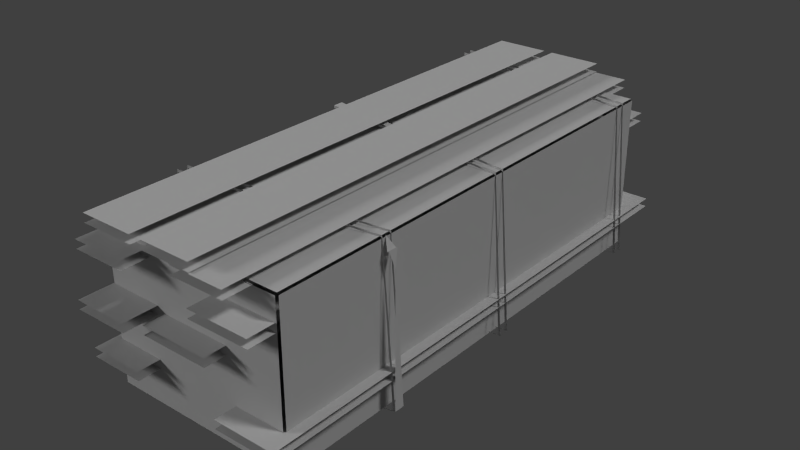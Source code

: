# Source: WoodPile_LOD2.blend  (saved by Blender 2.69.0; exported with 4.5.12 LTS)
import bpy
from mathutils import Matrix  # noqa: F401  (used for matrix-valued properties, if any)

bpy.ops.wm.read_factory_settings(use_empty=True)
scene = bpy.context.scene
scene.name = 'Scene'

# ---- collections
col_collection_1 = bpy.data.collections.new('Collection 1'); scene.collection.children.link(col_collection_1)

# ---- materials (node trees are filled in below, after node groups)
mat_woodpilebigmat = bpy.data.materials.new('woodpilebigMat')
mat_woodpilebigmat.alpha_threshold = 0.0
mat_woodpilebigmat.use_transparent_shadow = False
mat_woodpilebigmat.diffuse_color = (0.6, 0.6, 0.6, 1.0)
mat_woodpilebigmat.specular_color = (0.9, 0.9, 0.9)
mat_woodpilebigmat.roughness = 0.5
mat_woodpilebigmat.specular_intensity = 1.0
mat_woodpilebigmat.line_color = (0.0, 0.0, 0.0, 1.0)

# ---- material node trees

# ---- world
world_world = bpy.data.worlds.new('World'); scene.world = world_world
world_world.color = (0.05088, 0.05088, 0.05088)
world_world.use_sun_shadow = False
world_world.sun_shadow_jitter_overblur = 0.0
world_world.cycles.sampling_method = 'MANUAL'
world_world.cycles.sample_map_resolution = 256

# ---- lights
light_lamp = bpy.data.lights.new('Lamp', 'SUN')
light_lamp.transmission_factor = 0.0
light_lamp.cutoff_distance = 30.0
light_lamp.angle = 0.1993
light_lamp.energy = 1.0
light_lamp.shadow_buffer_clip_start = 1.001
light_lamp.shadow_soft_size = 0.1
light_lamp.shadow_cascade_max_distance = 1000.0
light_lamp.cycles.use_multiple_importance_sampling = False
light_lamp_001 = bpy.data.lights.new('Lamp.001', 'SUN')
light_lamp_001.transmission_factor = 0.0
light_lamp_001.cutoff_distance = 30.0
light_lamp_001.angle = 0.1993
light_lamp_001.energy = 1.0
light_lamp_001.shadow_buffer_clip_start = 1.001
light_lamp_001.shadow_soft_size = 0.1
light_lamp_001.shadow_cascade_max_distance = 1000.0
light_lamp_001.cycles.use_multiple_importance_sampling = False
light_lamp_002 = bpy.data.lights.new('Lamp.002', 'SUN')
light_lamp_002.transmission_factor = 0.0
light_lamp_002.cutoff_distance = 30.0
light_lamp_002.angle = 0.1993
light_lamp_002.energy = 1.0
light_lamp_002.shadow_buffer_clip_start = 1.001
light_lamp_002.shadow_soft_size = 0.1
light_lamp_002.shadow_cascade_max_distance = 1000.0
light_lamp_002.cycles.use_multiple_importance_sampling = False

# ---- meshes
me_woodpilebig = bpy.data.meshes.new('woodpilebig')
me_woodpilebig.from_pydata([(0.641, -0.6078, -1.702), (-0.6678, -0.6078, 1.687), (-0.6678, -0.6078, -1.702), (0.641, -0.6078, 1.687), (0.641, 0.5034, -1.702), (-0.6678, 0.5034, 1.687), (0.641, 0.5034, 1.687), (-0.6678, 0.5034, -1.702), (0.641, 0.4924, 1.7), (-0.6678, -0.597, 1.7), (0.641, -0.597, 1.7), (-0.6678, 0.4924, 1.7), (0.6524, 0.4924, -1.702), (0.6524, -0.597, 1.687), (0.6524, -0.597, -1.702), (0.6524, 0.4924, 1.687), (-0.6678, 0.4924, -1.714), (0.641, -0.597, -1.714), (-0.6678, -0.597, -1.714), (0.641, 0.4924, -1.714), (-0.6792, 0.4924, 1.687), (-0.6792, -0.597, -1.702), (-0.6792, -0.597, 1.687), (-0.6792, 0.4924, -1.702), (-0.6724, -0.6015, 1.69), (-0.6678, -0.597, 1.7), (-0.6723, -0.6015, -1.704), (-0.6678, -0.597, -1.714), (0.6455, -0.6015, -1.704), (0.641, -0.597, -1.714), (0.641, -0.597, 1.7), (0.6455, -0.6015, 1.69), (-0.6724, 0.4969, 1.69), (-0.6678, 0.4924, 1.7), (0.641, 0.4924, 1.7), (0.6456, 0.497, 1.69), (0.6456, 0.497, -1.704), (0.641, 0.4924, -1.714), (-0.6678, 0.4924, -1.714), (-0.6724, 0.497, -1.704), (-0.6735, -0.6024, -1.702), (-0.6735, -0.6024, 1.687), (0.641, -0.6024, -1.708), (-0.6678, -0.6024, -1.708), (0.6467, -0.6024, 1.687), (0.6467, -0.6024, -1.702), (-0.6678, -0.6024, 1.693), (0.641, -0.6024, 1.693), (0.641, 0.4979, 1.693), (-0.6678, 0.4979, 1.693), (0.6467, 0.4979, -1.702), (0.6467, 0.4979, 1.687), (-0.6678, 0.4979, -1.708), (0.641, 0.4979, -1.708), (-0.6735, 0.4979, 1.687), (-0.6735, 0.4979, -1.702), (0.6467, 0.4924, 1.694), (0.6467, -0.597, 1.694), (-0.6735, -0.597, 1.694), (-0.6735, 0.4924, 1.694), (0.6467, 0.4924, -1.708), (0.6467, -0.597, -1.708), (-0.6735, 0.4924, -1.708), (-0.6735, -0.597, -1.708), (-0.6284, 0.6008, -1.53), (0.6474, 0.5004, -1.53), (-0.6284, 0.6192, -1.53), (0.6562, 0.5132, -1.53), (-0.6284, 0.6192, -1.494), (-0.6284, 0.6008, -1.494), (-0.7434, -0.5802, -1.494), (-0.7252, -0.5786, -1.494), (0.0, -0.6372, -1.494), (0.0, -0.621, -1.494), (0.6562, 0.5132, -1.494), (0.6474, 0.5004, -1.494), (0.7434, -0.5802, -1.494), (0.7252, -0.5786, -1.494), (0.0, -0.6372, -1.494), (0.0, -0.621, -1.494), (-0.642, 0.5854, -1.494), (-0.642, 0.5854, -1.566), (-0.6511, 0.5938, -1.566), (-0.6511, 0.5938, -1.494), (-0.6284, 0.6192, -1.566), (-0.6284, 0.6008, -1.566), (-0.7252, -0.5786, -1.566), (-0.7434, -0.5802, -1.566), (0.0, -0.6372, -1.566), (0.0, -0.621, -1.566), (0.6474, 0.5004, -1.566), (0.6562, 0.5132, -1.566), (0.7252, -0.5786, -1.566), (0.7434, -0.5802, -1.566), (0.0, -0.6372, -1.566), (0.0, -0.621, -1.566), (-0.698, 0.4192, -1.53), (-0.6556, 0.57, -1.53), (-0.7162, 0.4176, -1.53), (-0.6738, 0.5684, -1.53), (-0.7252, -0.5786, -1.53), (-0.698, 0.4192, -1.53), (-0.7434, -0.5802, -1.53), (-0.7162, 0.4176, -1.53), (-0.6996, -0.5987, -1.494), (-0.6996, -0.5987, -1.566), (-0.687, -0.6318, -1.53), (-0.7434, -0.5802, -1.53), (-4.657e-10, -0.621, -1.53), (-0.674, -0.6188, -1.53), (-4.657e-10, -0.6372, -1.53), (-0.687, -0.6318, -1.53), (0.6908, 0.4236, -1.53), (0.6474, 0.5004, -1.53), (0.702, 0.4334, -1.53), (0.6562, 0.5132, -1.53), (0.6908, 0.4236, -1.53), (0.7252, -0.5786, -1.53), (0.7162, 0.3206, -1.53), (0.702, 0.4334, -1.53), (0.7434, -0.5802, -1.53), (0.7162, 0.3206, -1.53), (0.6996, -0.5987, -1.494), (0.6996, -0.5987, -1.566), (0.687, -0.6318, -1.53), (0.7434, -0.5802, -1.53), (4.657e-10, -0.621, -1.53), (0.674, -0.6188, -1.53), (4.657e-10, -0.6372, -1.53), (0.687, -0.6318, -1.53), (-0.6284, 0.6008, -0.1253), (0.6474, 0.5004, -0.1253), (-0.6284, 0.6192, -0.089), (-0.6284, 0.6192, -0.1616), (0.6562, 0.5132, -0.1253), (-0.6284, 0.6192, -0.089), (-0.6284, 0.6008, -0.089), (-0.7434, -0.5802, -0.089), (-0.7252, -0.5786, -0.089), (0.0, -0.6372, -0.089), (0.0, -0.621, -0.089), (0.6562, 0.5132, -0.089), (0.6474, 0.5004, -0.089), (0.7434, -0.5802, -0.089), (0.7252, -0.5786, -0.089), (0.0, -0.6372, -0.089), (0.0, -0.621, -0.089), (-0.642, 0.5854, -0.089), (-0.642, 0.5854, -0.1616), (-0.6511, 0.5938, -0.1616), (-0.6511, 0.5938, -0.089), (-0.6284, 0.6192, -0.1616), (-0.6284, 0.6008, -0.1616), (-0.7252, -0.5786, -0.1616), (-0.7434, -0.5802, -0.1616), (0.0, -0.6372, -0.1616), (0.0, -0.621, -0.1616), (0.6474, 0.5004, -0.1616), (0.6562, 0.5132, -0.1616), (0.7252, -0.5786, -0.1616), (0.7434, -0.5802, -0.1616), (0.0, -0.6372, -0.1616), (0.0, -0.621, -0.1616), (-0.698, 0.4192, -0.1253), (-0.6556, 0.57, -0.1253), (-0.7162, 0.4176, -0.1616), (-0.6738, 0.5684, -0.1253), (-0.7162, 0.4176, -0.089), (-0.7252, -0.5786, -0.089), (-0.698, 0.4192, -0.1253), (-0.7252, -0.5786, -0.1616), (-0.7434, -0.5802, -0.1253), (-0.7162, 0.4176, -0.1253), (-0.6996, -0.5987, -0.089), (-0.6996, -0.5987, -0.1616), (-0.687, -0.6318, -0.1253), (-0.7434, -0.5802, -0.1253), (-2.328e-10, -0.621, -0.1253), (-0.674, -0.6188, -0.1253), (9.313e-10, -0.6372, -0.1253), (-0.687, -0.6318, -0.1253), (0.6908, 0.4236, -0.1253), (0.6474, 0.5004, -0.1253), (0.702, 0.4334, -0.1253), (0.6562, 0.5132, -0.1253), (0.6908, 0.4236, -0.1253), (0.7252, -0.5786, -0.1253), (0.7162, 0.3206, -0.1253), (0.702, 0.4334, -0.1253), (0.7434, -0.5802, -0.1253), (0.7162, 0.3206, -0.1253), (0.6996, -0.5987, -0.089), (0.6996, -0.5987, -0.1616), (0.687, -0.6318, -0.1253), (0.7434, -0.5802, -0.1253), (2.328e-10, -0.621, -0.1253), (0.674, -0.6188, -0.1253), (-9.313e-10, -0.6372, -0.1253), (0.687, -0.6318, -0.1253), (-0.6284, 0.6008, 1.178), (0.6474, 0.5004, 0.8967), (-0.6284, 0.6192, 1.179), (0.6562, 0.5132, 0.8967), (-0.6284, 0.6192, 1.215), (-0.6284, 0.6008, 1.215), (-0.7434, -0.5802, 1.215), (-0.7252, -0.5786, 1.215), (0.0, -0.6372, 1.043), (0.0, -0.621, 1.043), (0.6562, 0.5132, 0.933), (0.6474, 0.5004, 0.933), (0.7434, -0.5802, 0.933), (0.7252, -0.5786, 0.933), (0.0, -0.6372, 1.043), (0.0, -0.621, 1.043), (-0.642, 0.5854, 1.215), (-0.642, 0.5854, 1.142), (-0.6511, 0.5938, 1.142), (-0.6511, 0.5938, 1.215), (-0.6284, 0.6192, 1.142), (-0.6284, 0.6008, 1.142), (-0.7252, -0.5786, 1.142), (-0.7434, -0.5802, 1.142), (0.0, -0.6372, 0.9706), (0.0, -0.621, 0.9706), (0.6474, 0.5004, 0.8604), (0.6562, 0.5132, 0.8604), (0.7252, -0.5786, 0.8604), (0.7434, -0.5802, 0.8604), (0.0, -0.6372, 0.9706), (0.0, -0.621, 0.9706), (-0.698, 0.4192, 1.178), (-0.6556, 0.57, 1.178), (-0.7162, 0.4176, 1.178), (-0.6738, 0.5684, 1.178), (-0.7252, -0.5786, 1.179), (-0.698, 0.4192, 1.179), (-0.7434, -0.5802, 1.179), (-0.7162, 0.4176, 1.179), (-0.6996, -0.5987, 1.215), (-0.6996, -0.5987, 1.142), (-0.687, -0.6318, 1.178), (-0.7434, -0.5802, 1.178), (0.0, -0.621, 1.007), (-0.674, -0.6188, 1.178), (4.47e-08, -0.6372, 1.007), (-0.687, -0.6318, 1.178), (0.6908, 0.4236, 0.933), (0.6474, 0.5004, 0.8967), (0.6908, 0.4236, 0.8604), (0.702, 0.4334, 0.8967), (0.6562, 0.5132, 0.8967), (0.6908, 0.4236, 0.8967), (0.7252, -0.5786, 0.8967), (0.7162, 0.3206, 0.8967), (0.702, 0.4334, 0.933), (0.702, 0.4334, 0.8604), (0.7434, -0.5802, 0.8604), (0.7162, 0.3206, 0.8967), (0.7434, -0.5802, 0.933), (0.6996, -0.5987, 0.933), (0.6996, -0.5987, 0.8604), (0.687, -0.6318, 0.8967), (0.7434, -0.5802, 0.8967), (0.0, -0.621, 1.007), (0.674, -0.6188, 0.8967), (1.49e-08, -0.6372, 1.007), (0.687, -0.6318, 0.8967), (-0.203, 0.5566, -1.904), (-0.5846, 0.5566, 1.89), (-0.5846, 0.5566, -1.904), (-0.203, 0.5566, 1.89), (-0.203, 0.6166, -1.904), (-0.5846, 0.6166, 1.89), (-0.203, 0.6166, 1.89), (-0.5846, 0.6166, -1.904), (-0.203, 0.5866, 1.89), (-0.5846, 0.5866, 1.89), (-0.203, 0.5866, -1.904), (-0.203, 0.5866, 1.89), (-0.5846, 0.5866, -1.904), (-0.203, 0.5866, -1.904), (-0.5846, 0.5866, 1.89), (-0.5846, 0.5866, -1.904), (-0.1362, 0.5566, 1.89), (0.2454, 0.5566, -1.904), (0.2454, 0.5566, 1.89), (-0.1362, 0.5566, -1.904), (-0.1362, 0.6166, 1.89), (0.2454, 0.6166, -1.904), (-0.1362, 0.6166, -1.904), (0.2454, 0.6166, 1.89), (-0.1362, 0.5866, -1.904), (0.2454, 0.5866, -1.904), (-0.1362, 0.5866, 1.89), (-0.1362, 0.5866, -1.904), (0.2454, 0.5866, 1.89), (-0.1362, 0.5866, 1.89), (0.2454, 0.5866, -1.904), (0.2454, 0.5866, 1.89), (0.4778, 0.4884, -1.904), (0.096, 0.4884, 1.89), (0.096, 0.4884, -1.904), (0.4778, 0.4884, 1.89), (0.4778, 0.5482, -1.904), (0.096, 0.5482, 1.89), (0.4778, 0.5482, 1.89), (0.096, 0.5482, -1.904), (0.4778, 0.5183, 1.89), (0.096, 0.5183, 1.89), (0.4778, 0.5183, -1.904), (0.4778, 0.5183, 1.89), (0.096, 0.5183, -1.904), (0.4778, 0.5183, -1.904), (0.096, 0.5183, 1.89), (0.096, 0.5183, -1.904), (0.6324, 0.277, -1.904), (0.1976, 0.277, 1.89), (0.1976, 0.277, -1.904), (0.6324, 0.277, 1.89), (0.6324, 0.3368, -1.904), (0.1976, 0.3368, 1.89), (0.6324, 0.3368, 1.89), (0.1976, 0.3368, -1.904), (0.6324, 0.3069, 1.89), (0.1976, 0.3069, 1.89), (0.6324, 0.3069, -1.904), (0.6324, 0.3069, 1.89), (0.1976, 0.3069, -1.904), (0.6324, 0.3069, -1.904), (0.1976, 0.3069, 1.89), (0.1976, 0.3069, -1.904), (-0.3158, 0.3628, -1.904), (-0.6974, 0.3628, 1.89), (-0.6974, 0.3628, -1.904), (-0.3158, 0.3628, 1.89), (-0.3158, 0.4226, -1.904), (-0.6974, 0.4226, 1.89), (-0.3158, 0.4226, 1.89), (-0.6974, 0.4226, -1.904), (-0.3158, 0.3927, 1.89), (-0.6974, 0.3927, 1.89), (-0.3158, 0.3927, -1.904), (-0.3158, 0.3927, 1.89), (-0.6974, 0.3927, -1.904), (-0.3158, 0.3927, -1.904), (-0.6974, 0.3927, 1.89), (-0.6974, 0.3927, -1.904), (-0.6726, 0.0154, 1.942), (-0.2908, 0.0154, -1.853), (-0.2908, 0.0154, 1.942), (-0.6726, 0.0154, -1.853), (-0.6726, 0.0752, 1.942), (-0.2908, 0.0752, -1.853), (-0.6726, 0.0752, -1.853), (-0.2908, 0.0752, 1.942), (-0.6726, 0.0453, -1.853), (-0.2908, 0.0453, -1.853), (-0.6726, 0.0453, 1.942), (-0.6726, 0.0453, -1.853), (-0.2908, 0.0453, 1.942), (-0.6726, 0.0453, 1.942), (-0.2908, 0.0453, -1.853), (-0.2908, 0.0453, 1.942), (-0.327, -0.3516, -1.935), (-0.7086, -0.3516, 1.86), (-0.7086, -0.3516, -1.935), (-0.327, -0.3516, 1.86), (-0.327, -0.2916, -1.935), (-0.7086, -0.2916, 1.86), (-0.327, -0.2916, 1.86), (-0.7086, -0.2916, -1.935), (-0.327, -0.3216, 1.86), (-0.7086, -0.3216, 1.86), (-0.327, -0.3216, -1.935), (-0.327, -0.3216, 1.86), (-0.7086, -0.3216, -1.935), (-0.327, -0.3216, -1.935), (-0.7086, -0.3216, 1.86), (-0.7086, -0.3216, -1.935), (-0.2332, -0.0158, 1.853), (0.2486, -0.0158, -1.942), (0.2486, -0.0158, 1.853), (-0.2332, -0.0158, -1.942), (-0.2332, 0.044, 1.853), (0.2486, 0.044, -1.942), (-0.2332, 0.044, -1.942), (0.2486, 0.044, 1.853), (-0.2332, 0.0141, -1.942), (0.2486, 0.0141, -1.942), (-0.2332, 0.0141, 1.853), (-0.2332, 0.0141, -1.942), (0.2486, 0.0141, 1.853), (-0.2332, 0.0141, 1.853), (0.2486, 0.0141, -1.942), (0.2486, 0.0141, 1.853), (0.723, -0.3798, -1.942), (0.288, -0.3798, 1.853), (0.288, -0.3798, -1.942), (0.723, -0.3798, 1.853), (0.723, -0.32, -1.942), (0.288, -0.32, 1.853), (0.723, -0.32, 1.853), (0.288, -0.32, -1.942), (0.723, -0.3499, 1.853), (0.288, -0.3499, 1.853), (0.723, -0.3499, -1.942), (0.723, -0.3499, 1.853), (0.288, -0.3499, -1.942), (0.723, -0.3499, -1.942), (0.288, -0.3499, 1.853), (0.288, -0.3499, -1.942)], [(267, 266), (243, 244), (24, 25), (130, 131), (32, 33), (253, 252), (30, 31), (66, 67), (34, 35), (28, 29), (38, 39), (199, 200), (36, 37), (64, 65), (26, 27), (201, 202), (55, 54), (61, 60), (47, 46), (81, 80), (43, 42), (216, 215), (53, 52), (343, 342), (57, 56), (148, 147), (331, 330), (347, 346), (63, 62), (45, 44), (49, 48), (59, 58), (41, 40), (51, 50), (357, 356), (125, 124), (172, 171), (391, 390), (180, 179), (379, 378), (188, 187), (242, 241), (99, 98), (184, 183), (192, 191), (123, 122), (261, 260), (174, 173), (409, 408), (329, 328), (105, 104), (196, 195), (265, 264), (83, 82), (297, 296), (313, 312), (127, 126), (111, 110), (315, 314), (283, 282), (389, 388), (246, 245), (176, 175), (251, 250), (361, 360), (119, 118), (295, 294), (393, 392), (311, 310), (377, 376), (299, 298), (103, 102), (375, 374), (405, 404), (101, 100), (238, 237), (182, 181), (164, 163), (107, 106), (345, 344), (232, 231), (236, 235), (116, 117), (327, 326), (198, 197), (281, 280), (411, 410), (373, 372), (341, 340), (109, 108), (115, 114), (293, 292), (150, 149), (277, 276), (263, 262), (190, 189), (363, 362), (129, 128), (325, 324), (218, 217), (121, 120), (309, 308), (395, 394), (186, 185), (97, 96), (240, 239), (359, 358), (234, 233), (407, 406), (113, 112), (178, 177), (279, 278), (194, 193)], [(339, 337, 338, 336), (335, 333, 334, 332), (355, 353, 354, 352), (71, 69, 75, 77, 79, 78, 76, 74, 68, 70, 72, 73), (134, 133, 132), (95, 92, 90, 85, 86, 89, 88, 87, 84, 91, 93, 94), (291, 289, 290, 288), (319, 317, 318, 316), (287, 285, 286, 284), (383, 381, 382, 380), (143, 141, 135, 137, 139, 140, 138, 136, 142, 144, 146, 145), (15, 13, 14, 12), (399, 397, 398, 396), (403, 401, 402, 400), (155, 154, 151, 158, 160, 161, 162, 159, 157, 152, 153, 156), (0, 3, 1, 2), (23, 21, 22, 20), (387, 385, 386, 384), (371, 369, 370, 368), (208, 206, 204, 210, 212, 214, 213, 211, 209, 203, 205, 207), (11, 9, 10, 8), (224, 223, 222, 219, 226, 228, 229, 230, 227, 225, 220, 221), (19, 17, 18, 16), (271, 269, 270, 268), (258, 259, 257), (7, 5, 6, 4), (307, 305, 306, 304), (248, 249, 247), (303, 301, 302, 300), (323, 321, 322, 320), (367, 365, 366, 364), (275, 273, 274, 272), (351, 349, 350, 348), (167, 166, 165), (256, 255, 254), (170, 169, 168)])
_uv = me_woodpilebig.uv_layers.new(name='UVMap')
_uv.uv.foreach_set('vector', [0.1306, 0.9048, 0.1306, 0.0246, 0.2191, 0.0246, 0.2191, 0.9048, 0.0282, 0.0246, 0.1167, 0.0246, 0.1167, 0.9048, 0.0282, 0.9048, 0.1306, 0.9048, 0.1306, 0.0246, 0.2191, 0.0246, 0.2191, 0.9048, 0.8422, 0.9841, 0.6137, 0.9666, 0.3769, 0.9716, 0.164, 0.9767, 0.0183, 0.9674, 0.0184, 0.9645, 0.1642, 0.9736, 0.3763, 0.9688, 0.6127, 0.9635, 0.8422, 0.9809, 0.9874, 0.9855, 0.9873, 0.9885, 0.3759, 0.9621, 0.613, 0.9502, 0.6127, 0.9635, 0.0195, 0.9483, 0.1639, 0.9568, 0.3757, 0.9527, 0.614, 0.9472, 0.8435, 0.9642, 0.9877, 0.9693, 0.9877, 0.9722, 0.843, 0.9674, 0.613, 0.9502, 0.3755, 0.9555, 0.1643, 0.96, 0.0193, 0.9512, 0.1306, 0.9048, 0.1306, 0.0246, 0.2191, 0.0246, 0.2191, 0.9048, 0.0282, 0.0246, 0.1167, 0.0246, 0.1167, 0.9048, 0.0282, 0.9048, 0.0282, 0.0246, 0.1167, 0.0246, 0.1167, 0.9048, 0.0282, 0.9048, 0.0282, 0.0246, 0.1167, 0.0246, 0.1167, 0.9048, 0.0282, 0.9048, 0.1642, 0.9736, 0.3763, 0.9688, 0.6127, 0.9635, 0.8422, 0.9809, 0.9874, 0.9855, 0.9873, 0.9885, 0.8422, 0.9841, 0.6137, 0.9666, 0.3769, 0.9716, 0.164, 0.9767, 0.0183, 0.9674, 0.0184, 0.9645, 0.6159, 0.2116, 0.7786, 0.2115, 0.7785, 0.718, 0.6159, 0.718, 0.0282, 0.0246, 0.1167, 0.0246, 0.1167, 0.9048, 0.0282, 0.9048, 0.1306, 0.9048, 0.1306, 0.0246, 0.2191, 0.0246, 0.2191, 0.9048, 0.9877, 0.9722, 0.843, 0.9674, 0.613, 0.9502, 0.3755, 0.9555, 0.1643, 0.96, 0.0193, 0.9512, 0.0195, 0.9483, 0.1639, 0.9568, 0.3757, 0.9527, 0.614, 0.9472, 0.8435, 0.9642, 0.9877, 0.9693, 0.7807, 0.7178, 0.7807, 0.212, 0.9754, 0.212, 0.9755, 0.7179, 0.4169, 0.7184, 0.2541, 0.7181, 0.2541, 0.2117, 0.4167, 0.2116, 0.1306, 0.9048, 0.1306, 0.0246, 0.2191, 0.0246, 0.2191, 0.9048, 0.1306, 0.9048, 0.1306, 0.0246, 0.2191, 0.0246, 0.2191, 0.9048, 0.9873, 0.9885, 0.8422, 0.9841, 0.6137, 0.9666, 0.3769, 0.9716, 0.164, 0.9767, 0.0183, 0.9674, 0.0184, 0.9645, 0.1642, 0.9736, 0.3763, 0.9688, 0.6127, 0.9635, 0.8422, 0.9809, 0.9874, 0.9855, 0.9756, 0.0471, 0.9758, 0.2098, 0.7804, 0.2098, 0.7806, 0.0471, 0.9877, 0.9693, 0.9877, 0.9722, 0.843, 0.9674, 0.613, 0.9502, 0.3755, 0.9555, 0.1643, 0.96, 0.0193, 0.9512, 0.0195, 0.9483, 0.1639, 0.9568, 0.3757, 0.9527, 0.614, 0.9472, 0.8435, 0.9642, 0.6144, 0.7199, 0.6141, 0.8827, 0.4188, 0.8827, 0.4186, 0.72, 0.0282, 0.0246, 0.1167, 0.0246, 0.1167, 0.9048, 0.0282, 0.9048, 0.3379, 0.9635, 0.1642, 0.9736, 0.1643, 0.96, 0.419, 0.7178, 0.4189, 0.212, 0.6138, 0.212, 0.6137, 0.7178, 0.1306, 0.9048, 0.1306, 0.0246, 0.2191, 0.0246, 0.2191, 0.9048, 0.3751, 0.9462, 0.3577, 0.9536, 0.3575, 0.9403, 0.0282, 0.0246, 0.1167, 0.0246, 0.1167, 0.9048, 0.0282, 0.9048, 0.1306, 0.9048, 0.1306, 0.0246, 0.2191, 0.0246, 0.2191, 0.9048, 0.0282, 0.0246, 0.1167, 0.0246, 0.1167, 0.9048, 0.0282, 0.9048, 0.1306, 0.9048, 0.1306, 0.0246, 0.2191, 0.0246, 0.2191, 0.9048, 0.0282, 0.0246, 0.1167, 0.0246, 0.1167, 0.9048, 0.0282, 0.9048, 0.6531, 0.9654, 0.6242, 0.9572, 0.6537, 0.9521, 0.359, 0.956, 0.3596, 0.9696, 0.338, 0.9635, 0.8435, 0.9642, 0.6536, 0.9422, 0.8449, 0.9513])
me_woodpilebig.materials.append(mat_woodpilebigmat)
me_woodpilebig.use_remesh_preserve_volume = False
me_woodpilebig.use_remesh_preserve_attributes = False
me_woodpilebig.use_mirror_vertex_groups = False
me_woodpilebig.update()

# ---- objects
ob_woodpilebig = bpy.data.objects.new('woodpilebig', me_woodpilebig)
ob_lamp = bpy.data.objects.new('Lamp', light_lamp)
ob_lamp_001 = bpy.data.objects.new('Lamp.001', light_lamp_001)
ob_lamp_002 = bpy.data.objects.new('Lamp.002', light_lamp_002)

# ---- transforms, parenting, visibility, modifiers, constraints
ob_woodpilebig.location = (0.0, 0.0, 0.0)
ob_woodpilebig.rotation_euler = (1.571, -0.0, 0.0)
ob_woodpilebig.lineart.crease_threshold = 0.0
ob_lamp.location = (4.076, 1.005, 5.904)
ob_lamp.rotation_euler = (0.6503, 0.05522, 1.866)
ob_lamp.lock_rotations_4d = False
ob_lamp.empty_display_type = 'ARROWS'
ob_lamp.color = (0.0, 0.0, 0.0, 0.0)
ob_lamp.lineart.crease_threshold = 0.0
ob_lamp_001.location = (-6.469, -4.888, 5.904)
ob_lamp_001.rotation_euler = (-2.229, -2.159, 2.816)
ob_lamp_001.lock_rotations_4d = False
ob_lamp_001.empty_display_type = 'ARROWS'
ob_lamp_001.color = (0.0, 0.0, 0.0, 0.0)
ob_lamp_001.lineart.crease_threshold = 0.0
ob_lamp_002.location = (4.076, 1.005, -0.03061)
ob_lamp_002.rotation_euler = (-0.8033, -1.413, 5.585)
ob_lamp_002.lock_rotations_4d = False
ob_lamp_002.empty_display_type = 'ARROWS'
ob_lamp_002.color = (0.0, 0.0, 0.0, 0.0)
ob_lamp_002.lineart.crease_threshold = 0.0

# ---- collection membership
col_collection_1.objects.link(ob_woodpilebig)
col_collection_1.objects.link(ob_lamp)
col_collection_1.objects.link(ob_lamp_001)
col_collection_1.objects.link(ob_lamp_002)

# ---- scene / render settings (as saved in the file)
scene.frame_start = 1; scene.frame_end = 250; scene.frame_set(1)
scene.render.engine = 'BLENDER_EEVEE_NEXT'
scene.render.image_settings.compression = 90
scene.render.resolution_percentage = 50
scene.render.dither_intensity = 0.0
scene.cycles.use_denoising = False
scene.cycles.samples = 10
scene.cycles.sampling_pattern = 'TABULATED_SOBOL'
scene.cycles.light_sampling_threshold = 0.0
scene.cycles.use_adaptive_sampling = False
scene.cycles.use_light_tree = False
scene.cycles.blur_glossy = 0.0
scene.cycles.volume_bounces = 1
scene.cycles.pixel_filter_type = 'GAUSSIAN'
scene.cycles.sample_clamp_indirect = 0.0
scene.view_settings.view_transform = 'Standard'
bpy.context.view_layer.update()

# ---- added for rendering (the .blend has no active camera): camera
cam_auto = bpy.data.cameras.new('AutoCamera')
cam_auto.lens = 50.0
cam_auto.sensor_width = 36.0
cam_auto.clip_end = 1000.0
ob_auto_camera = bpy.data.objects.new('AutoCamera', cam_auto)
scene.collection.objects.link(ob_auto_camera)
ob_auto_camera.location = (4.01897, -4.82276, 3.20617)
ob_auto_camera.rotation_euler = (1.09748, -7.21219e-08, 0.694738)
scene.camera = ob_auto_camera
bpy.context.view_layer.update()
